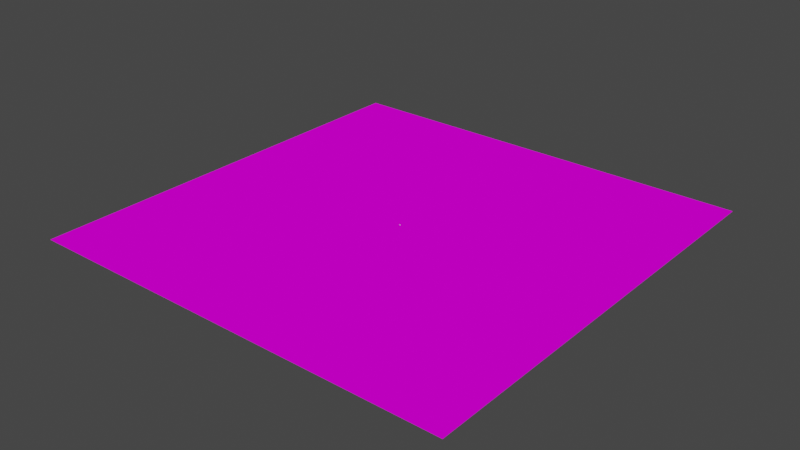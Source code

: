 # Source: world.blend  (saved by Blender 2.93.21; exported with 4.5.12 LTS)
import bpy
from mathutils import Matrix  # noqa: F401  (used for matrix-valued properties, if any)

bpy.ops.wm.read_factory_settings(use_empty=True)
scene = bpy.context.scene
scene.name = 'Scene'

# ---- images (referenced by path relative to the original .blend; pixels are not part of the script)
import os
ASSET_DIR = os.environ.get("B2B_ASSET_DIR", "")  # directory of the original .blend (textures are referenced by path, not embedded)
HERE = os.path.dirname(os.path.abspath(__file__))  # packed textures are extracted next to this script under _unpacked/

def load_image(name, relpath, width, height, colorspace="sRGB"):
    """Load a texture the original file referenced (path relative to the .blend, or extracted next to this script)."""
    p = next((c for c in (os.path.join(HERE, relpath), os.path.join(ASSET_DIR, relpath)) if relpath and os.path.exists(c)), "")
    if p:
        img = bpy.data.images.load(p, check_existing=True)
        img.name = name
    else:  # same state as the original file: an image datablock whose file is absent (Cycles renders it pink)
        img = bpy.data.images.new(name, width, height)
        img.source = "FILE"
        img.filepath = "//" + (relpath or name)
    img.colorspace_settings.name = colorspace
    return img
img_ground_png = load_image('Ground.png', 'Ground.png', 1024, 1024, 'sRGB')

# ---- materials (node trees are filled in below, after node groups)
mat_ground = bpy.data.materials.new('Ground')
mat_ground.use_backface_culling = True
mat_ground.use_transparent_shadow = False
mat_material_001 = bpy.data.materials.new('Material.001')
mat_material_001.use_transparent_shadow = False

# ---- material node trees
mat_ground.use_nodes = True; mat_ground.node_tree.nodes.clear()
_N = mat_ground.node_tree.nodes; _L = mat_ground.node_tree.links
n0 = _N.new('ShaderNodeBsdfPrincipled'); n0.name = 'Principled BSDF'; n0.location = (10, 300)
n0.distribution = 'GGX'
n0.subsurface_method = 'BURLEY'
n0.inputs[2].default_value = 1.0
n0.inputs[3].default_value = 1.45
n0.inputs[13].default_value = 0.0
n0.inputs[27].default_value = (0.0, 0.0, 0.0, 1.0)
n0.inputs[28].default_value = 1.0
n1 = _N.new('ShaderNodeOutputMaterial'); n1.name = 'Material Output'; n1.location = (300, 300)
n2 = _N.new('ShaderNodeTexImage'); n2.name = 'Image Texture'; n2.location = (-340, 280)
n2.image = img_ground_png
_L.new(n0.outputs[0], n1.inputs[0])
_L.new(n2.outputs[0], n0.inputs[0])
n1.is_active_output = True
mat_material_001.use_nodes = True; mat_material_001.node_tree.nodes.clear()
_N = mat_material_001.node_tree.nodes; _L = mat_material_001.node_tree.links
n0 = _N.new('ShaderNodeBsdfPrincipled'); n0.name = 'Principled BSDF'; n0.location = (10, 300)
n0.distribution = 'GGX'
n0.subsurface_method = 'BURLEY'
n0.inputs[3].default_value = 1.45
n0.inputs[27].default_value = (0.0, 0.0, 0.0, 1.0)
n0.inputs[28].default_value = 1.0
n1 = _N.new('ShaderNodeOutputMaterial'); n1.name = 'Material Output'; n1.location = (320, 270)
_L.new(n0.outputs[0], n1.inputs[0])
n1.is_active_output = True

# ---- world
world_world = bpy.data.worlds.new('World'); scene.world = world_world
world_world.use_nodes = True; world_world.node_tree.nodes.clear()
_N = world_world.node_tree.nodes; _L = world_world.node_tree.links
n0 = _N.new('ShaderNodeOutputWorld'); n0.name = 'World Output'; n0.location = (300, 300)
n1 = _N.new('ShaderNodeBackground'); n1.name = 'Background'; n1.location = (10, 300)
n1.inputs[0].default_value = (0.05088, 0.05088, 0.05088, 1.0)
_L.new(n1.outputs[0], n0.inputs[0])
n0.is_active_output = True
world_world.color = (0.05088, 0.05088, 0.05088)
world_world.use_sun_shadow = False
world_world.sun_shadow_jitter_overblur = 0.0

# ---- meshes
me_plane = bpy.data.meshes.new('Plane')
me_plane.from_pydata([(-500.0, -500.0, -1.0), (500.0, -500.0, -1.0), (-500.0, 500.0, -1.0), (500.0, 500.0, -1.0), (-500.0, 500.0, 0.0), (-500.0, -500.0, 0.0), (500.0, -500.0, 0.0), (500.0, 500.0, 0.0)], [], [(0, 2, 3, 1), (5, 6, 7, 4), (1, 3, 7, 6), (2, 0, 5, 4), (3, 2, 4, 7), (0, 1, 6, 5)])
_uv = me_plane.uv_layers.new(name='UVMap')
_uv.uv.foreach_set('vector', [-243.8, -0.8281, -243.8, -486.5, 241.8, -486.5, 241.8, -0.8281, 241.8, 484.8, -243.8, 484.8, -243.8, -0.8281, 241.8, -0.8281, 242.3, -486.5, 242.3, -0.8281, 241.8, -0.8281, 241.8, -486.5, 242.8, -486.5, 242.8, -0.8281, 242.3, -0.8281, 242.3, -486.5, 243.3, -486.5, 243.3, -0.8281, 242.8, -0.8281, 242.8, -486.5, 243.8, -486.5, 243.8, -0.8281, 243.3, -0.8281, 243.3, -486.5])
me_plane.materials.append(mat_ground)
me_plane.use_remesh_fix_poles = True
me_plane.use_remesh_preserve_attributes = False
me_plane.update()
me_cube_003 = bpy.data.meshes.new('Cube.003')
me_cube_003.from_pydata([(0.204, 0.01271, 0.586), (0.204, 0.01271, 0.586), (0.1823, -0.1024, 0.6015), (0.1823, -0.1024, 0.6015), (0.09565, -0.1024, 0.6015), (0.09565, -0.1024, 0.6015), (0.07395, 0.01271, 0.586), (0.07395, 0.01271, 0.586), (0.1459, 0.0418, 0.1019), (0.1459, 0.0418, 0.1019), (0.1302, -0.06054, 0.1019), (0.1302, -0.06054, 0.1019), (0.1302, -0.06054, 0.1019), (0.2169, -0.06055, 0.1019), (0.2169, -0.06055, 0.1019), (0.2169, -0.06055, 0.1019), (0.2013, 0.0418, 0.1019), (0.2013, 0.0418, 0.1019), (0.2186, 0.05678, 0.001012), (0.2186, 0.05678, 0.001012), (0.2186, 0.05678, 0.001012), (0.1286, 0.03839, 0.001012), (0.1286, 0.03839, 0.001012), (0.1286, 0.03839, 0.001012), (0.1326, -0.1145, 0.001012), (0.1326, -0.1145, 0.001012), (0.2308, -0.08831, 0.001012), (0.2308, -0.08831, 0.001012), (0.1379, -0.2492, 0.04215), (0.1379, -0.2492, 0.04215), (0.1379, -0.2492, 0.04215), (0.2167, -0.2358, 0.03405), (0.2167, -0.2358, 0.03405), (0.2167, -0.2358, 0.03405), (0.2314, -0.2248, -0.001025), (0.2314, -0.2248, -0.001025), (0.2314, -0.2248, -0.001025), (0.1158, -0.2421, -0.001025), (0.1158, -0.2421, -0.001025), (0.1158, -0.2421, -0.001025), (0.08696, -0.1151, 0.5496), (0.08696, -0.1151, 0.5496), (0.191, -0.1151, 0.5496), (0.191, -0.1151, 0.5496), (0.07599, 0.05879, 0.4461), (0.07599, 0.05879, 0.4461), (0.2178, 0.05879, 0.4461), (0.2178, 0.05879, 0.4461), (0.1632, -0.1378, 1.074), (0.1632, -0.1378, 1.074), (0.1632, -0.1378, 1.074), (0.1632, -0.1378, 1.074), (0.1631, 0.07123, 1.062), (0.1631, 0.07123, 1.062), (0.1631, 0.07123, 1.062), (0.1928, 0.06929, 0.9393), (0.1928, 0.06929, 0.9393), (0.1928, 0.06929, 0.9393), (0.1341, -0.1131, 1.232), (0.1341, -0.1131, 1.232), (0.156, 0.03959, 1.232), (0.156, 0.03959, 1.232), (0.1507, -0.1102, 1.457), (0.1507, -0.1102, 1.457), (0.167, 0.1049, 1.505), (0.167, 0.1049, 1.505), (0.1293, -0.0908, 1.622), (0.1293, -0.0908, 1.622), (0.1293, -0.0908, 1.622), (0.1723, 0.07553, 1.627), (0.1723, 0.07553, 1.627), (0.1723, 0.07553, 1.627), (0.1723, 0.07553, 1.627), (0.2929, 0.06865, 1.288), (0.2929, 0.06865, 1.288), (0.2943, -0.02587, 1.262), (0.2943, -0.02587, 1.262), (0.2245, 0.06417, 1.238), (0.2245, 0.06417, 1.238), (0.2168, -0.03358, 1.213), (0.2168, -0.03358, 1.213), (0.0632, -0.01068, 1.664), (0.0632, -0.01068, 1.664), (0.3126, 0.07893, 1.262), (0.3126, 0.07893, 1.262), (0.2437, 0.07893, 1.182), (0.2437, 0.07893, 1.182), (0.3487, -0.05656, 1.006), (0.3487, -0.05656, 1.006), (0.3487, -0.05656, 1.006), (0.3121, -0.05656, 0.9752), (0.3121, -0.05656, 0.9752), (0.3121, -0.05656, 0.9752), (0.3121, -0.05656, 0.9752), (0.3515, 0.01312, 1.004), (0.3515, 0.01312, 1.004), (0.2372, -0.06798, 1.543), (0.2372, -0.06798, 1.543), (0.2372, -0.06798, 1.543), (0.2372, -0.06798, 1.543), (0.2569, 0.06407, 1.547), (0.2569, 0.06407, 1.547), (0.2569, 0.06407, 1.547), (0.4032, -0.1185, 0.8924), (0.4032, -0.1185, 0.8924), (0.4032, -0.1185, 0.8924), (0.2872, -0.08714, 0.9454), (0.2872, -0.08714, 0.9454), (0.2872, -0.08714, 0.9454), (0.3094, 0.02686, 0.9434), (0.3094, 0.02686, 0.9434), (0.3094, 0.02686, 0.9434), (0.3859, 0.04137, 0.863), (0.3859, 0.04137, 0.863), (0.3859, 0.04137, 0.863), (0.3238, -0.1185, 0.8306), (0.3238, -0.1185, 0.8306), (0.3238, -0.1185, 0.8306), (0.3207, 0.03957, 0.8566), (0.3207, 0.03957, 0.8566), (0.3207, 0.03957, 0.8566), (0.06937, -0.01068, 1.713), (0.06937, -0.01068, 1.713), (0.06036, -0.1172, 1.695), (0.06036, -0.1172, 1.695), (0.06036, -0.1172, 1.695), (0.08797, -0.1199, 1.801), (0.08797, -0.1199, 1.801), (0.07911, -0.1143, 1.917), (0.07911, -0.1143, 1.917), (0.07911, -0.1143, 1.917), (0.08797, 0.05541, 1.796), (0.08797, 0.05541, 1.796), (0.07911, 0.05677, 1.921), (0.07911, 0.05677, 1.921), (0.07911, 0.05677, 1.921), (-1.787e-06, 0.01515, 1.965), (-1.814e-06, -0.1037, 1.955), (-1.814e-06, -0.1037, 1.955), (-0.07911, 0.05677, 1.921), (-0.07911, 0.05677, 1.921), (-0.07911, 0.05677, 1.921), (-1.873e-06, 0.09801, 1.921), (-1.873e-06, 0.09801, 1.921), (-1.873e-06, 0.1163, 1.771), (-1.873e-06, 0.1163, 1.771), (-0.08797, 0.05541, 1.796), (-0.08797, 0.05541, 1.796), (-0.07911, -0.1143, 1.917), (-0.07911, -0.1143, 1.917), (-0.07911, -0.1143, 1.917), (-0.08797, -0.1199, 1.801), (-0.08797, -0.1199, 1.801), (-1.962e-06, -0.1722, 1.898), (-1.932e-06, -0.1869, 1.781), (-1.932e-06, -0.1699, 1.685), (-1.932e-06, -0.1699, 1.685), (-0.06036, -0.1172, 1.695), (-0.06036, -0.1172, 1.695), (-0.06036, -0.1172, 1.695), (-1.873e-06, 0.06919, 1.695), (-1.932e-06, -0.0905, 1.668), (-1.932e-06, -0.0905, 1.668), (-0.06937, -0.01068, 1.713), (-0.06937, -0.01068, 1.713), (-0.3207, 0.03957, 0.8566), (-0.3207, 0.03957, 0.8566), (-0.3207, 0.03957, 0.8566), (-0.3238, -0.1185, 0.8306), (-0.3238, -0.1185, 0.8306), (-0.3238, -0.1185, 0.8306), (-0.3859, 0.04137, 0.863), (-0.3859, 0.04137, 0.863), (-0.3859, 0.04137, 0.863), (-0.3094, 0.02686, 0.9434), (-0.3094, 0.02686, 0.9434), (-0.3094, 0.02686, 0.9434), (-0.2872, -0.08714, 0.9454), (-0.2872, -0.08714, 0.9454), (-0.2872, -0.08714, 0.9454), (-0.4032, -0.1185, 0.8924), (-0.4032, -0.1185, 0.8924), (-0.4032, -0.1185, 0.8924), (-0.4032, -0.1185, 0.8924), (-0.2569, 0.06407, 1.547), (-0.2569, 0.06407, 1.547), (-0.2569, 0.06407, 1.547), (-0.2372, -0.06798, 1.543), (-0.2372, -0.06798, 1.543), (-0.2372, -0.06798, 1.543), (-0.2372, -0.06798, 1.543), (-2.052e-06, -0.09586, 1.618), (-2.052e-06, -0.09586, 1.618), (-2.052e-06, -0.09586, 1.618), (-1.992e-06, 0.09081, 1.621), (-1.992e-06, 0.09081, 1.621), (-1.992e-06, 0.09081, 1.621), (-0.3515, 0.01312, 1.004), (-0.3515, 0.01312, 1.004), (-0.3121, -0.05656, 0.9752), (-0.3121, -0.05656, 0.9752), (-0.3121, -0.05656, 0.9752), (-0.3487, -0.05656, 1.006), (-0.3487, -0.05656, 1.006), (-0.2437, 0.07893, 1.182), (-0.2437, 0.07893, 1.182), (-0.3126, 0.07893, 1.262), (-0.3126, 0.07893, 1.262), (-0.0632, -0.01068, 1.664), (-0.0632, -0.01068, 1.664), (-0.2168, -0.03358, 1.213), (-0.2168, -0.03358, 1.213), (-0.2245, 0.06417, 1.238), (-0.2245, 0.06417, 1.238), (-0.2943, -0.02587, 1.262), (-0.2943, -0.02587, 1.262), (-0.2929, 0.06865, 1.288), (-0.2929, 0.06865, 1.288), (-0.1723, 0.07553, 1.627), (-0.1723, 0.07553, 1.627), (-0.1723, 0.07553, 1.627), (-0.1723, 0.07553, 1.627), (-0.1293, -0.0908, 1.622), (-0.1293, -0.0908, 1.622), (-0.1293, -0.0908, 1.622), (-2.051e-06, -0.1503, 1.456), (-1.992e-06, 0.1427, 1.52), (-0.167, 0.1049, 1.505), (-0.167, 0.1049, 1.505), (-0.1507, -0.1102, 1.457), (-0.1507, -0.1102, 1.457), (-2.23e-06, -0.1477, 1.229), (-2.171e-06, 0.08242, 1.229), (-0.156, 0.03959, 1.232), (-0.156, 0.03959, 1.232), (-0.1341, -0.1131, 1.232), (-0.1341, -0.1131, 1.232), (-0.1928, 0.06929, 0.9393), (-0.1928, 0.06929, 0.9393), (-0.1928, 0.06929, 0.9393), (-2.052e-06, 0.09277, 0.9319), (-2.052e-06, 0.09277, 0.9319), (-2.052e-06, 0.09277, 0.9319), (-2.141e-06, -0.1363, 0.9335), (-2.141e-06, -0.1363, 0.9335), (-2.052e-06, 0.1298, 1.036), (-2.141e-06, -0.1463, 1.042), (-2.141e-06, -0.1463, 1.042), (-0.1631, 0.07123, 1.062), (-0.1631, 0.07123, 1.062), (-0.1631, 0.07123, 1.062), (-0.1632, -0.1378, 1.074), (-0.1632, -0.1378, 1.074), (-0.1632, -0.1378, 1.074), (-0.1632, -0.1378, 1.074), (-0.2178, 0.05879, 0.4461), (-0.2178, 0.05879, 0.4461), (-0.07599, 0.05879, 0.4461), (-0.07599, 0.05879, 0.4461), (-0.191, -0.1151, 0.5496), (-0.191, -0.1151, 0.5496), (-0.08696, -0.1151, 0.5496), (-0.08696, -0.1151, 0.5496), (-0.1158, -0.2421, -0.001025), (-0.1158, -0.2421, -0.001025), (-0.1158, -0.2421, -0.001025), (-0.2314, -0.2248, -0.001025), (-0.2314, -0.2248, -0.001025), (-0.2314, -0.2248, -0.001025), (-0.2167, -0.2358, 0.03405), (-0.2167, -0.2358, 0.03405), (-0.2167, -0.2358, 0.03405), (-0.1379, -0.2492, 0.04215), (-0.1379, -0.2492, 0.04215), (-0.1379, -0.2492, 0.04215), (-0.2308, -0.08831, 0.001012), (-0.2308, -0.08831, 0.001012), (-0.1326, -0.1145, 0.001012), (-0.1326, -0.1145, 0.001012), (-0.1286, 0.03839, 0.001012), (-0.1286, 0.03839, 0.001012), (-0.1286, 0.03839, 0.001012), (-0.2186, 0.05678, 0.001012), (-0.2186, 0.05678, 0.001012), (-0.2186, 0.05678, 0.001012), (-0.2013, 0.0418, 0.1019), (-0.2013, 0.0418, 0.1019), (-0.2169, -0.06055, 0.1019), (-0.2169, -0.06055, 0.1019), (-0.2169, -0.06055, 0.1019), (-0.1302, -0.06054, 0.1019), (-0.1302, -0.06054, 0.1019), (-0.1302, -0.06054, 0.1019), (-0.1459, 0.0418, 0.1019), (-0.1459, 0.0418, 0.1019), (-0.07395, 0.01271, 0.586), (-0.07395, 0.01271, 0.586), (-0.09565, -0.1024, 0.6015), (-0.09565, -0.1024, 0.6015), (-0.1823, -0.1024, 0.6015), (-0.1823, -0.1024, 0.6015), (-0.204, 0.01271, 0.586), (-0.204, 0.01271, 0.586)], [], [(9, 17, 20), (9, 20, 23), (12, 30, 33), (12, 33, 15), (29, 38, 35), (29, 35, 32), (13, 31, 34), (13, 34, 26), (10, 24, 37), (10, 37, 28), (8, 21, 24), (8, 24, 10), (13, 26, 18), (13, 18, 16), (25, 27, 36), (25, 36, 39), (19, 27, 25), (19, 25, 22), (5, 41, 43), (5, 43, 3), (41, 11, 14), (41, 14, 43), (17, 9, 45), (17, 45, 47), (1, 47, 45), (1, 45, 7), (13, 16, 46), (13, 46, 42), (8, 10, 40), (8, 40, 44), (0, 2, 42), (0, 42, 46), (4, 6, 40), (6, 44, 40), (244, 50, 246), (55, 52, 48), (245, 54, 57), (245, 57, 241), (49, 53, 60), (49, 60, 58), (54, 245, 232), (54, 232, 61), (247, 51, 59), (247, 59, 231), (62, 64, 77), (62, 77, 79), (74, 84, 86), (74, 86, 78), (73, 75, 83), (77, 85, 79), (80, 93, 89), (80, 89, 76), (84, 95, 111), (84, 111, 86), (75, 87, 94), (75, 94, 83), (85, 110, 91), (85, 91, 79), (82, 67, 70), (67, 82, 192), (70, 194, 82), (65, 226, 195), (65, 195, 71), (63, 68, 193), (63, 193, 225), (97, 68, 63), (96, 75, 73), (96, 73, 100), (71, 101, 65), (63, 80, 76), (63, 76, 97), (65, 101, 74), (65, 74, 78), (88, 92, 108), (88, 108, 105), (94, 87, 103), (94, 103, 112), (90, 109, 106), (113, 105, 117), (113, 117, 119), (104, 107, 116), (106, 109, 118), (106, 118, 115), (95, 114, 120), (95, 120, 111), (0, 55, 48), (0, 48, 2), (1, 7, 240), (1, 240, 56), (3, 50, 244), (3, 244, 5), (4, 243, 242), (4, 242, 6), (191, 81, 121), (191, 121, 161), (81, 196, 160), (81, 160, 121), (58, 60, 64), (58, 64, 62), (59, 63, 225), (59, 225, 231), (65, 61, 232), (65, 232, 226), (162, 122, 124), (162, 124, 155), (125, 127, 154), (125, 154, 156), (121, 131, 126), (121, 126, 123), (121, 160, 145), (121, 145, 131), (126, 131, 133), (126, 133, 128), (153, 129, 137), (142, 136, 134), (130, 134, 136), (130, 136, 138), (144, 143, 135), (144, 135, 132), (154, 127, 129), (154, 129, 153), (154, 153, 149), (154, 149, 152), (144, 146, 140), (144, 140, 143), (150, 138, 136), (150, 136, 139), (142, 139, 136), (153, 137, 149), (151, 148, 141), (151, 141, 147), (164, 147, 145), (164, 145, 160), (164, 157, 151), (164, 151, 147), (159, 156, 154), (159, 154, 152), (162, 155, 158), (162, 158, 163), (227, 226, 232), (227, 232, 233), (235, 231, 225), (235, 225, 229), (236, 230, 228), (236, 228, 234), (209, 164, 160), (209, 160, 196), (191, 161, 164), (191, 164, 209), (297, 296, 242), (297, 242, 243), (299, 298, 244), (299, 244, 251), (301, 237, 240), (301, 240, 295), (302, 300, 253), (302, 253, 239), (197, 174, 166), (197, 166, 172), (179, 170, 167), (179, 167, 175), (180, 168, 177), (171, 165, 169), (171, 169, 181), (200, 179, 175), (198, 173, 183), (198, 183, 203), (202, 182, 178), (202, 178, 199), (227, 212, 216), (227, 216, 185), (229, 188, 214), (229, 214, 210), (219, 227, 185), (189, 186, 217), (189, 217, 215), (188, 229, 223), (229, 225, 193), (229, 193, 223), (227, 219, 195), (227, 195, 226), (218, 208, 194), (222, 192, 208), (208, 218, 222), (205, 211, 201), (205, 201, 176), (215, 207, 198), (215, 198, 203), (206, 204, 174), (206, 174, 197), (210, 214, 202), (210, 202, 199), (213, 211, 205), (217, 207, 215), (216, 212, 204), (216, 204, 206), (230, 211, 213), (230, 213, 228), (247, 231, 235), (247, 235, 252), (248, 233, 232), (248, 232, 245), (254, 236, 234), (254, 234, 250), (245, 241, 238), (245, 238, 248), (239, 253, 249), (244, 246, 251), (296, 261, 258), (297, 261, 296), (302, 256, 260), (302, 260, 300), (294, 258, 261), (294, 261, 292), (289, 260, 256), (289, 256, 286), (301, 295, 257), (301, 257, 255), (285, 255, 257), (285, 257, 293), (262, 259, 287), (262, 287, 290), (298, 299, 259), (298, 259, 262), (282, 279, 277), (282, 277, 275), (277, 265, 267), (277, 267, 275), (289, 286, 284), (289, 284, 276), (294, 292, 278), (294, 278, 281), (292, 272, 263), (292, 263, 278), (289, 276, 268), (289, 268, 269), (273, 270, 266), (273, 266, 264), (291, 288, 271), (291, 271, 274), (293, 280, 283), (293, 283, 285), (66, 98, 72), (69, 99, 102), (184, 190, 220), (187, 224, 221)])
me_cube_003.polygons.foreach_set('use_smooth', [True] * 246)
_uv = me_cube_003.uv_layers.new(name='UVMap')
_uv.uv.foreach_set('vector', [0.5729, 0.5509, 0.6006, 0.5509, 0.6093, 0.5005, 0.5729, 0.5509, 0.6093, 0.5005, 0.5643, 0.5005, 0.5651, 0.4697, 0.5689, 0.3754, 0.6084, 0.3821, 0.5651, 0.4697, 0.6084, 0.3821, 0.6085, 0.4697, 0.5689, 0.5211, 0.5579, 0.4995, 0.6157, 0.4995, 0.5689, 0.5211, 0.6157, 0.4995, 0.6084, 0.517, 0.4697, 0.5509, 0.3821, 0.517, 0.3876, 0.4995, 0.4697, 0.5509, 0.3876, 0.4995, 0.4558, 0.5005, 0.4697, 0.5509, 0.4427, 0.5005, 0.379, 0.4995, 0.4697, 0.5509, 0.379, 0.4995, 0.3754, 0.5211, 0.5209, 0.5509, 0.5192, 0.5005, 0.4427, 0.5005, 0.5209, 0.5509, 0.4427, 0.5005, 0.4697, 0.5509, 0.4697, 0.5509, 0.4558, 0.5005, 0.5284, 0.5005, 0.4697, 0.5509, 0.5284, 0.5005, 0.5209, 0.5509, 0.5663, 0.4427, 0.6154, 0.4558, 0.6157, 0.3876, 0.5663, 0.4427, 0.6157, 0.3876, 0.5579, 0.379, 0.6093, 0.5284, 0.6154, 0.4558, 0.5663, 0.4427, 0.6093, 0.5284, 0.5663, 0.4427, 0.5643, 0.5192, 0.5478, 0.8007, 0.5435, 0.7748, 0.5955, 0.7748, 0.5478, 0.8007, 0.5955, 0.7748, 0.5912, 0.8007, 0.5435, 0.7748, 0.5651, 0.5509, 0.6085, 0.5509, 0.5435, 0.7748, 0.6085, 0.5509, 0.5955, 0.7748, 0.6006, 0.5509, 0.5729, 0.5509, 0.538, 0.723, 0.6006, 0.5509, 0.538, 0.723, 0.6089, 0.723, 0.602, 0.793, 0.6089, 0.723, 0.538, 0.723, 0.602, 0.793, 0.538, 0.723, 0.537, 0.793, 0.4697, 0.5509, 0.5209, 0.5509, 0.5294, 0.723, 0.4697, 0.5509, 0.5294, 0.723, 0.4424, 0.7748, 0.5209, 0.5509, 0.4697, 0.5509, 0.4424, 0.7748, 0.5209, 0.5509, 0.4424, 0.7748, 0.5294, 0.723, 0.5064, 0.793, 0.4488, 0.8007, 0.4424, 0.7748, 0.5064, 0.793, 0.4424, 0.7748, 0.5294, 0.723, 0.4488, 0.8007, 0.5064, 0.793, 0.4424, 0.7748, 0.5064, 0.793, 0.5294, 0.723, 0.4424, 0.7748, 0.5, 0.9667, 0.5816, 1.037, 0.5, 1.021, 0.5346, 0.9696, 0.5356, 1.031, 0.4311, 1.037, 0.5, 0.01776, 0.5815, 0.03099, 0.5964, -0.03036, 0.5, 0.01776, 0.5964, -0.03036, 0.5, -0.03404, 0.4311, 0.03706, 0.5356, 0.03099, 0.5198, 0.1162, 0.4311, 0.03706, 0.5198, 0.1162, 0.4434, 0.1162, 0.5815, 0.03099, 0.5, 0.01776, 0.5, 0.1144, 0.5815, 0.03099, 0.5, 0.1144, 0.578, 0.1162, 0.5, 0.0212, 0.5816, 0.03706, 0.567, 0.1162, 0.5, 0.0212, 0.567, 0.1162, 0.5, 0.1144, 0.4449, 0.2284, 0.5524, 0.2525, 0.5321, 0.1191, 0.4449, 0.2284, 0.5321, 0.1191, 0.4792, 0.1066, 0.6465, 0.1441, 0.6563, 0.1309, 0.6218, 0.09096, 0.6465, 0.1441, 0.6218, 0.09096, 0.6123, 0.1191, 0.5343, 0.1441, 0.4715, 0.1372, 0.5395, 0.1309, 0.5321, 0.1191, 0.5395, 0.09096, 0.4792, 0.1066, 0.6127, 0.1066, 0.656, -0.01238, 0.6744, 0.002979, 0.6127, 0.1066, 0.6744, 0.002979, 0.6472, 0.1372, 0.6563, 0.1309, 0.6757, 0.002051, 0.6547, -0.0283, 0.6563, 0.1309, 0.6547, -0.0283, 0.6218, 0.09096, 0.4715, 0.1372, 0.4717, 0.002979, 0.5066, 0.002051, 0.4715, 0.1372, 0.5066, 0.002051, 0.5395, 0.1309, 0.5395, 0.09096, 0.5134, -0.0283, 0.4717, -0.01238, 0.5395, 0.09096, 0.4717, -0.01238, 0.4792, 0.1066, 0.5316, 0.4947, 0.5646, 0.4546, 0.5862, 0.5378, 0.5646, 0.4546, 0.5316, 0.4947, 0.5, 0.4521, 0.5862, 0.5378, 0.5, 0.5454, 0.5316, 0.4947, 0.5835, 0.2525, 0.5, 0.2601, 0.5, 0.3105, 0.5835, 0.2525, 0.5, 0.3105, 0.5862, 0.3135, 0.5754, 0.2284, 0.5646, 0.3108, 0.5, 0.309, 0.5754, 0.2284, 0.5, 0.309, 0.5, 0.2217, 0.6186, 0.2714, 0.5646, 0.3108, 0.5754, 0.2284, 0.466, 0.2714, 0.4715, 0.1372, 0.5343, 0.1441, 0.466, 0.2714, 0.5343, 0.1441, 0.532, 0.2737, 0.5862, 0.3135, 0.6284, 0.2737, 0.5835, 0.2525, 0.5754, 0.2284, 0.6127, 0.1066, 0.6472, 0.1372, 0.5754, 0.2284, 0.6472, 0.1372, 0.6186, 0.2714, 0.5835, 0.2525, 0.6284, 0.2737, 0.6465, 0.1441, 0.5835, 0.2525, 0.6465, 0.1441, 0.6123, 0.1191, 0.6744, 0.4717, 0.656, 0.4717, 0.6436, 0.4564, 0.6744, 0.4717, 0.6436, 0.4564, 0.7016, 0.4407, 0.5066, 0.002051, 0.4717, 0.002979, 0.4407, -0.05379, 0.5066, 0.002051, 0.4407, -0.05379, 0.5207, -0.0685, 0.4717, 0.9876, 0.5134, 0.9717, 0.4564, 0.9727, 0.693, 0.5207, 0.7016, 0.4407, 0.6619, 0.4407, 0.693, 0.5207, 0.6619, 0.4407, 0.6604, 0.5198, 0.7016, 0.9462, 0.6436, 0.9727, 0.6619, 0.9153, 0.4564, 0.9727, 0.5134, 0.9717, 0.5198, 0.9283, 0.4564, 0.9727, 0.5198, 0.9283, 0.4407, 0.9153, 0.6757, 0.002051, 0.693, -0.0685, 0.6604, -0.0717, 0.6757, 0.002051, 0.6604, -0.0717, 0.6547, -0.0283, 0.5064, 0.793, 0.5346, 0.9696, 0.4311, 1.037, 0.5064, 0.793, 0.4311, 1.037, 0.4488, 0.8007, 0.602, 0.793, 0.537, 0.793, 0.5, 0.966, 0.602, 0.793, 0.5, 0.966, 0.5964, 0.9696, 0.5912, 0.8007, 0.5816, 1.037, 0.5, 0.9667, 0.5912, 0.8007, 0.5, 0.9667, 0.5478, 0.8007, 0.4488, 0.8007, 0.4318, 0.9667, 0.5464, 0.966, 0.4488, 0.8007, 0.5464, 0.966, 0.5064, 0.793, 0.4521, 0.309, 0.4947, 0.3321, 0.4947, 0.3563, 0.4521, 0.309, 0.4947, 0.3563, 0.4547, 0.3338, 0.4947, 0.3321, 0.5454, 0.3105, 0.5346, 0.3473, 0.4947, 0.3321, 0.5346, 0.3473, 0.4947, 0.3563, 0.4434, 0.1162, 0.5198, 0.1162, 0.5524, 0.2525, 0.4434, 0.1162, 0.5524, 0.2525, 0.4449, 0.2284, 0.567, 0.1162, 0.5754, 0.2284, 0.5, 0.2217, 0.567, 0.1162, 0.5, 0.2217, 0.5, 0.1144, 0.5835, 0.2525, 0.578, 0.1162, 0.5, 0.1144, 0.5835, 0.2525, 0.5, 0.1144, 0.5, 0.2601, 0.5, 0.4547, 0.5347, 0.4947, 0.5302, 0.4414, 0.5, 0.4547, 0.5302, 0.4414, 0.5, 0.415, 0.5302, 0.3476, 0.5475, 0.4006, 0.5, 0.3905, 0.5302, 0.3476, 0.5, 0.3905, 0.5, 0.3426, 0.4947, 0.3563, 0.5199, 0.3989, 0.437, 0.4006, 0.4947, 0.3563, 0.437, 0.4006, 0.4414, 0.3476, 0.4947, 0.3563, 0.5346, 0.3473, 0.5581, 0.3857, 0.4947, 0.3563, 0.5581, 0.3857, 0.5199, 0.3989, 0.437, 0.4006, 0.5199, 0.3989, 0.5207, 0.4667, 0.437, 0.4006, 0.5207, 0.4667, 0.44, 0.4635, 0.5, 0.4481, 0.5427, 0.4635, 0.5, 0.4839, 0.5, 0.5546, 0.5, 0.5098, 0.5427, 0.5207, 0.5427, 0.44, 0.5427, 0.5207, 0.5, 0.5098, 0.5427, 0.44, 0.5, 0.5098, 0.5, 0.4457, 0.5, 0.3857, 0.5, 0.4561, 0.5427, 0.4667, 0.5, 0.3857, 0.5427, 0.4667, 0.5475, 0.3989, 0.5, 0.3905, 0.5475, 0.4006, 0.5427, 0.4635, 0.5, 0.3905, 0.5427, 0.4635, 0.5, 0.4481, 0.5, 0.3905, 0.5, 0.4481, 0.4573, 0.4635, 0.5, 0.3905, 0.4573, 0.4635, 0.4525, 0.4006, 0.5, 0.3857, 0.4525, 0.3989, 0.4573, 0.4667, 0.5, 0.3857, 0.4573, 0.4667, 0.5, 0.4561, 0.4573, 0.44, 0.5, 0.4457, 0.5, 0.5098, 0.4573, 0.44, 0.5, 0.5098, 0.4573, 0.5207, 0.5, 0.5546, 0.4573, 0.5207, 0.5, 0.5098, 0.5, 0.4481, 0.5, 0.4839, 0.4573, 0.4635, 0.437, 0.4006, 0.44, 0.4635, 0.5207, 0.4667, 0.437, 0.4006, 0.5207, 0.4667, 0.5199, 0.3989, 0.4947, 0.3563, 0.5199, 0.3989, 0.5581, 0.3857, 0.4947, 0.3563, 0.5581, 0.3857, 0.5346, 0.3473, 0.4947, 0.3563, 0.4414, 0.3476, 0.437, 0.4006, 0.4947, 0.3563, 0.437, 0.4006, 0.5199, 0.3989, 0.4698, 0.3476, 0.5, 0.3426, 0.5, 0.3905, 0.4698, 0.3476, 0.5, 0.3905, 0.4525, 0.4006, 0.5, 0.4547, 0.5, 0.415, 0.4698, 0.4414, 0.5, 0.4547, 0.4698, 0.4414, 0.4653, 0.4947, 0.4165, 0.2525, 0.5, 0.2601, 0.5, 0.1144, 0.4165, 0.2525, 0.5, 0.1144, 0.422, 0.1162, 0.433, 0.1162, 0.5, 0.1144, 0.5, 0.2217, 0.433, 0.1162, 0.5, 0.2217, 0.4246, 0.2284, 0.4434, 0.1162, 0.4449, 0.2284, 0.5524, 0.2525, 0.4434, 0.1162, 0.5524, 0.2525, 0.5198, 0.1162, 0.4947, 0.3321, 0.4947, 0.3563, 0.5346, 0.3473, 0.4947, 0.3321, 0.5346, 0.3473, 0.5454, 0.3105, 0.4521, 0.309, 0.4547, 0.3338, 0.4947, 0.3563, 0.4521, 0.309, 0.4947, 0.3563, 0.4947, 0.3321, 0.4488, 0.8007, 0.5064, 0.793, 0.5464, 0.966, 0.4488, 0.8007, 0.5464, 0.966, 0.4318, 0.9667, 0.4088, 0.8007, 0.4522, 0.8007, 0.5, 0.9667, 0.4088, 0.8007, 0.5, 0.9667, 0.4184, 1.037, 0.398, 0.793, 0.4036, 0.9696, 0.5, 0.966, 0.398, 0.793, 0.5, 0.966, 0.463, 0.793, 0.5064, 0.793, 0.4488, 0.8007, 0.4311, 1.037, 0.5064, 0.793, 0.4311, 1.037, 0.5346, 0.9696, 0.3243, 0.002051, 0.3453, -0.0283, 0.3396, -0.0717, 0.3243, 0.002051, 0.3396, -0.0717, 0.307, -0.0685, 0.4564, 0.9727, 0.4407, 0.9153, 0.5198, 0.9283, 0.4564, 0.9727, 0.5198, 0.9283, 0.5134, 0.9717, 0.2984, 0.9462, 0.3381, 0.9153, 0.3564, 0.9727, 0.307, 0.5207, 0.3396, 0.5198, 0.3381, 0.4407, 0.307, 0.5207, 0.3381, 0.4407, 0.2984, 0.4407, 0.4717, 0.9876, 0.4564, 0.9727, 0.5134, 0.9717, 0.5066, 0.002051, 0.5207, -0.0685, 0.4407, -0.05379, 0.5066, 0.002051, 0.4407, -0.05379, 0.4717, 0.002979, 0.3256, 0.002979, 0.2984, -0.05379, 0.3564, -0.02732, 0.3256, 0.002979, 0.3564, -0.02732, 0.344, -0.01238, 0.4165, 0.2525, 0.3877, 0.1191, 0.3535, 0.1441, 0.4165, 0.2525, 0.3535, 0.1441, 0.3716, 0.2737, 0.4246, 0.2284, 0.3814, 0.2714, 0.3528, 0.1372, 0.4246, 0.2284, 0.3528, 0.1372, 0.3873, 0.1066, 0.4138, 0.3135, 0.4165, 0.2525, 0.3716, 0.2737, 0.466, 0.2714, 0.532, 0.2737, 0.5343, 0.1441, 0.466, 0.2714, 0.5343, 0.1441, 0.4715, 0.1372, 0.3814, 0.2714, 0.4246, 0.2284, 0.4354, 0.3108, 0.4246, 0.2284, 0.5, 0.2217, 0.5, 0.309, 0.4246, 0.2284, 0.5, 0.309, 0.4354, 0.3108, 0.4165, 0.2525, 0.4138, 0.3135, 0.5, 0.3105, 0.4165, 0.2525, 0.5, 0.3105, 0.5, 0.2601, 0.4138, 0.5378, 0.4684, 0.4947, 0.5, 0.5454, 0.4354, 0.4546, 0.5, 0.4521, 0.4684, 0.4947, 0.4684, 0.4947, 0.4138, 0.5378, 0.4354, 0.4546, 0.5395, 0.09096, 0.4792, 0.1066, 0.4717, -0.01238, 0.5395, 0.09096, 0.4717, -0.01238, 0.5134, -0.0283, 0.4715, 0.1372, 0.5395, 0.1309, 0.5066, 0.002051, 0.4715, 0.1372, 0.5066, 0.002051, 0.4717, 0.002979, 0.3437, 0.1309, 0.3782, 0.09096, 0.3453, -0.0283, 0.3437, 0.1309, 0.3453, -0.0283, 0.3243, 0.002051, 0.3873, 0.1066, 0.3528, 0.1372, 0.3256, 0.002979, 0.3873, 0.1066, 0.3256, 0.002979, 0.344, -0.01238, 0.5321, 0.1191, 0.4792, 0.1066, 0.5395, 0.09096, 0.5343, 0.1441, 0.5395, 0.1309, 0.4715, 0.1372, 0.3535, 0.1441, 0.3877, 0.1191, 0.3782, 0.09096, 0.3535, 0.1441, 0.3782, 0.09096, 0.3437, 0.1309, 0.4449, 0.2284, 0.4792, 0.1066, 0.5321, 0.1191, 0.4449, 0.2284, 0.5321, 0.1191, 0.5524, 0.2525, 0.5, 0.0212, 0.5, 0.1144, 0.433, 0.1162, 0.5, 0.0212, 0.433, 0.1162, 0.4184, 0.03706, 0.4185, 0.03099, 0.422, 0.1162, 0.5, 0.1144, 0.4185, 0.03099, 0.5, 0.1144, 0.5, 0.01776, 0.4311, 0.03706, 0.4434, 0.1162, 0.5198, 0.1162, 0.4311, 0.03706, 0.5198, 0.1162, 0.5356, 0.03099, 0.5, 0.01776, 0.5, -0.03404, 0.4036, -0.03036, 0.5, 0.01776, 0.4036, -0.03036, 0.4185, 0.03099, 0.5346, 0.9696, 0.4311, 1.037, 0.5356, 1.031, 0.5, 0.9667, 0.5, 1.021, 0.4184, 1.037, 0.5064, 0.793, 0.4424, 0.7748, 0.5294, 0.723, 0.4488, 0.8007, 0.4424, 0.7748, 0.5064, 0.793, 0.5064, 0.793, 0.5294, 0.723, 0.4424, 0.7748, 0.5064, 0.793, 0.4424, 0.7748, 0.4488, 0.8007, 0.5209, 0.5509, 0.5294, 0.723, 0.4424, 0.7748, 0.5209, 0.5509, 0.4424, 0.7748, 0.4697, 0.5509, 0.4697, 0.5509, 0.4424, 0.7748, 0.5294, 0.723, 0.4697, 0.5509, 0.5294, 0.723, 0.5209, 0.5509, 0.398, 0.793, 0.463, 0.793, 0.462, 0.723, 0.398, 0.793, 0.462, 0.723, 0.3911, 0.723, 0.3994, 0.5509, 0.3911, 0.723, 0.462, 0.723, 0.3994, 0.5509, 0.462, 0.723, 0.4271, 0.5509, 0.4565, 0.7748, 0.4045, 0.7748, 0.3915, 0.5509, 0.4565, 0.7748, 0.3915, 0.5509, 0.4349, 0.5509, 0.4522, 0.8007, 0.4088, 0.8007, 0.4045, 0.7748, 0.4522, 0.8007, 0.4045, 0.7748, 0.4565, 0.7748, 0.3907, 0.5284, 0.4357, 0.5192, 0.4337, 0.4427, 0.3907, 0.5284, 0.4337, 0.4427, 0.3846, 0.4558, 0.4337, 0.4427, 0.4421, 0.379, 0.3843, 0.3876, 0.4337, 0.4427, 0.3843, 0.3876, 0.3846, 0.4558, 0.4697, 0.5509, 0.5209, 0.5509, 0.5284, 0.5005, 0.4697, 0.5509, 0.5284, 0.5005, 0.4558, 0.5005, 0.5209, 0.5509, 0.4697, 0.5509, 0.4427, 0.5005, 0.5209, 0.5509, 0.4427, 0.5005, 0.5192, 0.5005, 0.4697, 0.5509, 0.3754, 0.5211, 0.379, 0.4995, 0.4697, 0.5509, 0.379, 0.4995, 0.4427, 0.5005, 0.4697, 0.5509, 0.4558, 0.5005, 0.3876, 0.4995, 0.4697, 0.5509, 0.3876, 0.4995, 0.3821, 0.517, 0.4311, 0.5211, 0.3916, 0.517, 0.3843, 0.4995, 0.4311, 0.5211, 0.3843, 0.4995, 0.4421, 0.4995, 0.4349, 0.4697, 0.3915, 0.4697, 0.3916, 0.3821, 0.4349, 0.4697, 0.3916, 0.3821, 0.4311, 0.3754, 0.4271, 0.5509, 0.4357, 0.5005, 0.3907, 0.5005, 0.4271, 0.5509, 0.3907, 0.5005, 0.3994, 0.5509, 0.0, 0.0, 1.0, 1.0, 1.0, 0.0, 0.0, 0.0, 1.0, 0.0, 1.0, 1.0, 0.0, 0.0, 1.0, 0.0, 1.0, 1.0, 0.0, 0.0, 1.0, 1.0, 1.0, 0.0])
me_cube_003.materials.append(mat_material_001)
me_cube_003.use_remesh_fix_poles = True
me_cube_003.use_remesh_preserve_attributes = False
me_cube_003.update()
me_cube_003.normals_split_custom_set([tuple(v) for v in zip(*[iter([-0.6852, 0.7279, -0.02569, 0.6598, 0.749, 0.06043, 0.5439, 0.6662, -0.5102, -0.6852, 0.7279, -0.02569, 0.5439, 0.6662, -0.5102, -0.637, 0.5245, -0.5649, -0.8728, -0.4227, 0.244, -0.4447, -0.7992, 0.4044, 0.5556, -0.7299, 0.3982, -0.8728, -0.4227, 0.244, 0.5556, -0.7299, 0.3982, 0.8664, -0.3662, 0.3396, -0.4448, -0.7991, 0.4045, -0.6523, -0.4722, -0.5929, 0.7021, -0.4192, -0.5756, -0.4448, -0.7991, 0.4045, 0.7021, -0.4192, -0.5756, 0.5556, -0.7299, 0.3982, 0.8663, -0.3662, 0.3396, 0.5556, -0.7299, 0.3982, 0.7022, -0.4191, -0.5756, 0.8663, -0.3662, 0.3396, 0.7022, -0.4191, -0.5756, 0.7778, 0.01999, -0.6281, -0.8728, -0.4227, 0.244, -0.7275, 0.01964, -0.6858, -0.6523, -0.4721, -0.5929, -0.8728, -0.4227, 0.244, -0.6523, -0.4721, -0.5929, -0.4447, -0.7991, 0.4045, -0.6851, 0.728, -0.0257, -0.637, 0.5246, -0.5649, -0.7275, 0.01964, -0.6858, -0.6851, 0.728, -0.0257, -0.7275, 0.01964, -0.6858, -0.8728, -0.4227, 0.244, 0.8663, -0.3662, 0.3396, 0.7778, 0.01999, -0.6281, 0.5439, 0.6662, -0.5102, 0.8663, -0.3662, 0.3396, 0.5439, 0.6662, -0.5102, 0.6597, 0.7491, 0.06037, -0.7276, 0.01958, -0.6857, 0.7779, 0.01996, -0.6281, 0.7022, -0.4192, -0.5755, -0.7276, 0.01958, -0.6857, 0.7022, -0.4192, -0.5755, -0.6523, -0.4721, -0.5929, 0.544, 0.6662, -0.5102, 0.7779, 0.01996, -0.6281, -0.7276, 0.01958, -0.6857, 0.544, 0.6662, -0.5102, -0.7276, 0.01958, -0.6857, -0.6371, 0.5245, -0.5648, -0.634, -0.7725, 0.03563, -0.6643, -0.7458, 0.04947, 0.6404, -0.7621, 0.09575, -0.634, -0.7725, 0.03563, 0.6404, -0.7621, 0.09575, 0.6711, -0.7288, 0.1356, -0.6643, -0.7458, 0.04947, -0.8727, -0.4228, 0.2441, 0.8663, -0.3662, 0.3396, -0.6643, -0.7458, 0.04947, 0.8663, -0.3662, 0.3396, 0.6404, -0.7621, 0.09575, 0.6598, 0.749, 0.06043, -0.6852, 0.7279, -0.02569, -0.7059, 0.7078, 0.02734, 0.6598, 0.749, 0.06043, -0.7059, 0.7078, 0.02734, 0.7005, 0.7044, 0.1145, 0.812, 0.574, 0.1059, 0.7005, 0.7044, 0.1145, -0.7059, 0.7078, 0.02734, 0.812, 0.574, 0.1059, -0.7059, 0.7078, 0.02734, -0.7717, 0.634, -0.04984, 0.8663, -0.3662, 0.3396, 0.6597, 0.7491, 0.06037, 0.7005, 0.7044, 0.1145, 0.8663, -0.3662, 0.3396, 0.7005, 0.7044, 0.1145, 0.6404, -0.7621, 0.09575, -0.6851, 0.728, -0.0257, -0.8728, -0.4227, 0.244, -0.6643, -0.7458, 0.04945, -0.6851, 0.728, -0.0257, -0.6643, -0.7458, 0.04945, -0.7058, 0.7078, 0.02732, 0.812, 0.5739, 0.1059, 0.671, -0.7289, 0.1357, 0.6404, -0.7621, 0.09575, 0.812, 0.5739, 0.1059, 0.6404, -0.7621, 0.09575, 0.7005, 0.7044, 0.1145, -0.6339, -0.7726, 0.03559, -0.7717, 0.634, -0.04984, -0.6643, -0.7458, 0.04945, -0.7717, 0.634, -0.04984, -0.7058, 0.7078, 0.02732, -0.6643, -0.7458, 0.04945, 2.943e-07, -0.9808, -0.1953, 0.7037, -0.7068, 0.07218, 3.645e-06, -0.9999, -0.0168, 0.791, 0.6107, -0.03721, 0.7574, 0.639, 0.1341, 0.7036, -0.7069, 0.07215, 5.299e-07, 0.9997, 0.02341, 0.7574, 0.639, 0.1341, 0.791, 0.6107, -0.03722, 5.299e-07, 0.9997, 0.02341, 0.791, 0.6107, -0.03722, 1.624e-06, 0.9621, -0.2728, 0.7036, -0.7069, 0.07218, 0.7574, 0.639, 0.1341, 0.8523, 0.5228, 0.01927, 0.7036, -0.7069, 0.07218, 0.8523, 0.5228, 0.01927, 0.7387, -0.6726, 0.04501, 0.7574, 0.639, 0.1341, 5.299e-07, 0.9997, 0.02341, -1.653e-07, 1.0, 9.738e-06, 0.7574, 0.639, 0.1341, -1.653e-07, 1.0, 9.738e-06, 0.8523, 0.5227, 0.01923, 6.231e-06, -0.9999, -0.01704, 0.7037, -0.7068, 0.07209, 0.7387, -0.6725, 0.04501, 6.231e-06, -0.9999, -0.01704, 0.7387, -0.6725, 0.04501, -8.667e-06, -0.9993, 0.03656, 0.3406, -0.9397, -0.02985, 0.2202, 0.9754, 0.003257, -0.7166, 0.6878, -0.1156, 0.3406, -0.9397, -0.02985, -0.7166, 0.6878, -0.1156, -0.7149, -0.6605, -0.2293, 0.6913, 0.6542, 0.3066, 0.6593, 0.6714, 0.3383, -0.5318, 0.811, -0.2438, 0.6913, 0.6542, 0.3066, -0.5318, 0.811, -0.2438, -0.7166, 0.6878, -0.1156, 0.6913, 0.6543, 0.3066, 0.7623, -0.6356, 0.1222, 0.6593, 0.6715, 0.3383, -0.7166, 0.6878, -0.1156, -0.5318, 0.811, -0.2438, -0.7149, -0.6605, -0.2293, -0.7149, -0.6605, -0.2294, -0.7143, -0.5944, 0.3693, 0.6566, -0.6504, 0.3819, -0.7149, -0.6605, -0.2294, 0.6566, -0.6504, 0.3819, 0.7624, -0.6355, 0.1222, 0.6593, 0.6714, 0.3383, 0.809, 0.5712, 0.139, -0.6592, 0.7474, -0.08253, 0.6593, 0.6714, 0.3383, -0.6592, 0.7474, -0.08253, -0.5318, 0.811, -0.2438, 0.7623, -0.6356, 0.1222, 0.6566, -0.6505, 0.3819, 0.8089, 0.5712, 0.139, 0.7623, -0.6356, 0.1222, 0.8089, 0.5712, 0.139, 0.6593, 0.6715, 0.3383, -0.5318, 0.811, -0.2438, -0.6592, 0.7474, -0.08249, -0.7143, -0.5945, 0.3693, -0.5318, 0.811, -0.2438, -0.7143, -0.5945, 0.3693, -0.7149, -0.6605, -0.2293, 0.7095, -0.05767, 0.7023, 0.3415, -0.6669, 0.6623, 0.4265, 0.5005, 0.7534, 0.3415, -0.6669, 0.6623, 0.7095, -0.05767, 0.7023, -4.606e-05, -0.9141, 0.4056, 0.4265, 0.5005, 0.7534, 3.114e-05, 0.8581, 0.5135, 0.7095, -0.05767, 0.7023, 0.2201, 0.9755, 0.003164, -9.531e-06, 0.9973, 0.07369, 3.391e-06, 0.858, 0.5137, 0.2201, 0.9755, 0.003164, 3.391e-06, 0.858, 0.5137, 0.4265, 0.5004, 0.7535, 0.3408, -0.9396, -0.03026, 0.3415, -0.6669, 0.6623, 1.02e-05, -0.914, 0.4057, 0.3408, -0.9396, -0.03026, 1.02e-05, -0.914, 0.4057, 4.046e-06, -0.9941, 0.1082, 0.727, -0.582, 0.3642, 0.3415, -0.6669, 0.6623, 0.3408, -0.9396, -0.03026, 0.727, -0.5821, 0.3642, 0.7623, -0.6356, 0.1222, 0.6913, 0.6543, 0.3066, 0.727, -0.5821, 0.3642, 0.6913, 0.6543, 0.3066, 0.7888, 0.4758, 0.3891, 0.4265, 0.5004, 0.7535, 0.7889, 0.4757, 0.3891, 0.2201, 0.9755, 0.003164, 0.3408, -0.9396, -0.03026, -0.7149, -0.6605, -0.2294, 0.7624, -0.6355, 0.1222, 0.3408, -0.9396, -0.03026, 0.7624, -0.6355, 0.1222, 0.727, -0.582, 0.3642, 0.2201, 0.9755, 0.003164, 0.7889, 0.4757, 0.3891, 0.6913, 0.6542, 0.3066, 0.2201, 0.9755, 0.003164, 0.6913, 0.6542, 0.3066, -0.7166, 0.6878, -0.1156, 0.6566, -0.6504, 0.3818, -0.7143, -0.5944, 0.3693, -0.7953, -0.5312, 0.292, 0.6566, -0.6504, 0.3818, -0.7953, -0.5312, 0.292, 0.705, -0.6986, -0.1218, 0.8089, 0.5712, 0.139, 0.6566, -0.6505, 0.3819, 0.705, -0.6986, -0.1218, 0.8089, 0.5712, 0.139, 0.705, -0.6986, -0.1218, 0.7235, 0.6035, -0.3353, -0.7143, -0.5945, 0.3693, -0.6592, 0.7474, -0.08252, -0.7953, -0.5312, 0.292, 0.7235, 0.6035, -0.3352, 0.705, -0.6987, -0.1218, -0.3698, -0.57, -0.7338, 0.7235, 0.6035, -0.3352, -0.3698, -0.57, -0.7338, -0.3461, 0.705, -0.619, 0.705, -0.6987, -0.1218, -0.7953, -0.5312, 0.2921, -0.3698, -0.5699, -0.7338, -0.7953, -0.5312, 0.292, -0.6592, 0.7474, -0.08252, -0.3461, 0.705, -0.619, -0.7953, -0.5312, 0.292, -0.3461, 0.705, -0.619, -0.3697, -0.5699, -0.7338, 0.809, 0.5712, 0.139, 0.7235, 0.6034, -0.3353, -0.3461, 0.705, -0.619, 0.809, 0.5712, 0.139, -0.3461, 0.705, -0.619, -0.6592, 0.7474, -0.08253, 0.812, 0.5739, 0.1059, 0.791, 0.6107, -0.03721, 0.7036, -0.7069, 0.07215, 0.812, 0.5739, 0.1059, 0.7036, -0.7069, 0.07215, 0.671, -0.7289, 0.1357, 0.812, 0.574, 0.1059, -0.7717, 0.634, -0.04984, -4.388e-05, 0.962, -0.2729, 0.812, 0.574, 0.1059, -4.388e-05, 0.962, -0.2729, 0.791, 0.6107, -0.0372, 0.6711, -0.7288, 0.1356, 0.7037, -0.7068, 0.07218, 2.943e-07, -0.9808, -0.1953, 0.6711, -0.7288, 0.1356, 2.943e-07, -0.9808, -0.1953, -0.634, -0.7725, 0.03563, -0.6339, -0.7726, 0.03559, -3.633e-05, -0.9808, -0.1951, 6.61e-05, 0.9621, -0.2729, -0.6339, -0.7726, 0.03559, 6.61e-05, 0.9621, -0.2729, -0.7717, 0.634, -0.04984, 7.6e-07, -0.914, 0.4056, 0.7095, -0.05768, 0.7024, 0.9413, 0.1474, -0.3038, 7.6e-07, -0.914, 0.4056, 0.9413, 0.1474, -0.3038, 3.833e-05, -0.5428, -0.8399, 0.7095, -0.05768, 0.7024, 4.992e-06, 0.858, 0.5137, -6.981e-06, 0.9474, -0.3202, 0.7095, -0.05768, 0.7024, -6.981e-06, 0.9474, -0.3202, 0.9413, 0.1474, -0.3038, 0.7387, -0.6726, 0.04501, 0.8523, 0.5228, 0.01927, 0.2202, 0.9754, 0.003257, 0.7387, -0.6726, 0.04501, 0.2202, 0.9754, 0.003257, 0.3406, -0.9397, -0.02985, 0.7387, -0.6725, 0.04501, 0.3408, -0.9396, -0.03026, 4.046e-06, -0.9941, 0.1082, 0.7387, -0.6725, 0.04501, 4.046e-06, -0.9941, 0.1082, -8.667e-06, -0.9993, 0.03656, 0.2201, 0.9755, 0.003164, 0.8523, 0.5227, 0.01923, -1.653e-07, 1.0, 9.738e-06, 0.2201, 0.9755, 0.003164, -1.653e-07, 1.0, 9.738e-06, -9.531e-06, 0.9973, 0.07369, 3e-05, -0.5428, -0.8398, 0.9413, 0.1476, -0.3035, 0.7455, -0.3119, -0.589, 3e-05, -0.5428, -0.8398, 0.7455, -0.3119, -0.589, 2.789e-05, -0.74, -0.6726, 0.7454, -0.3119, -0.5891, 0.8986, -0.4357, -0.05144, 9.395e-05, -0.9979, -0.06485, 0.7454, -0.3119, -0.5891, 9.395e-05, -0.9979, -0.06485, 1.426e-05, -0.7399, -0.6727, 0.9413, 0.1474, -0.3038, 0.8681, 0.4729, -0.151, 0.8986, -0.4358, -0.05145, 0.9413, 0.1474, -0.3038, 0.8986, -0.4358, -0.05145, 0.7454, -0.312, -0.5891, 0.9413, 0.1474, -0.3038, -6.981e-06, 0.9474, -0.3202, 1.316e-05, 0.952, -0.3062, 0.9413, 0.1474, -0.3038, 1.316e-05, 0.952, -0.3062, 0.8681, 0.4729, -0.151, 0.8986, -0.4358, -0.05145, 0.8681, 0.4729, -0.151, 0.7471, 0.432, 0.5052, 0.8986, -0.4358, -0.05145, 0.7471, 0.432, 0.5052, 0.7623, -0.4046, 0.5052, 4.707e-06, -0.9209, 0.3897, 0.7623, -0.4046, 0.5052, 2.301e-05, -0.3174, 0.9483, 3.412e-05, 0.8667, 0.4988, 6.367e-06, 0.1332, 0.9911, 0.7471, 0.4321, 0.5051, 0.7623, -0.4047, 0.5051, 0.7471, 0.4321, 0.5051, 6.367e-06, 0.1332, 0.9911, 0.7623, -0.4047, 0.5051, 6.367e-06, 0.1332, 0.9911, -3.416e-06, -0.3175, 0.9483, 1.723e-05, 0.9519, -0.3064, 2.963e-06, 0.8667, 0.4988, 0.7471, 0.432, 0.5052, 1.723e-05, 0.9519, -0.3064, 0.7471, 0.432, 0.5052, 0.8681, 0.4728, -0.1511, 9.395e-05, -0.9979, -0.06485, 0.8986, -0.4357, -0.05144, 0.7623, -0.4046, 0.5052, 9.395e-05, -0.9979, -0.06485, 0.7623, -0.4046, 0.5052, 4.707e-06, -0.9209, 0.3897, 9.395e-05, -0.9979, -0.06485, 4.707e-06, -0.9209, 0.3897, -0.7623, -0.4046, 0.5052, 9.395e-05, -0.9979, -0.06485, -0.7623, -0.4046, 0.5052, -0.8986, -0.4357, -0.05145, 1.723e-05, 0.9519, -0.3064, -0.8681, 0.4728, -0.1511, -0.7471, 0.432, 0.5052, 1.723e-05, 0.9519, -0.3064, -0.7471, 0.432, 0.5052, 2.963e-06, 0.8667, 0.4988, -0.7623, -0.4047, 0.5051, -3.416e-06, -0.3175, 0.9483, 6.367e-06, 0.1332, 0.9911, -0.7623, -0.4047, 0.5051, 6.367e-06, 0.1332, 0.9911, -0.7471, 0.4321, 0.5051, 3.412e-05, 0.8667, 0.4988, -0.7471, 0.4321, 0.5051, 6.367e-06, 0.1332, 0.9911, 4.707e-06, -0.9209, 0.3897, 2.301e-05, -0.3174, 0.9483, -0.7623, -0.4046, 0.5052, -0.8986, -0.4358, -0.0514, -0.7623, -0.4047, 0.5052, -0.7471, 0.4321, 0.5052, -0.8986, -0.4358, -0.0514, -0.7471, 0.4321, 0.5052, -0.8681, 0.4728, -0.1511, -0.9412, 0.1473, -0.3039, -0.8681, 0.4728, -0.1511, 1.316e-05, 0.952, -0.3062, -0.9412, 0.1473, -0.3039, 1.316e-05, 0.952, -0.3062, -6.981e-06, 0.9474, -0.3202, -0.9412, 0.1473, -0.3039, -0.7454, -0.312, -0.5891, -0.8986, -0.4358, -0.0514, -0.9412, 0.1473, -0.3039, -0.8986, -0.4358, -0.0514, -0.8681, 0.4728, -0.1511, -0.7454, -0.3119, -0.5891, 1.426e-05, -0.7399, -0.6727, 9.395e-05, -0.9979, -0.06485, -0.7454, -0.3119, -0.5891, 9.395e-05, -0.9979, -0.06485, -0.8986, -0.4357, -0.05145, 3e-05, -0.5428, -0.8398, 2.789e-05, -0.74, -0.6726, -0.7455, -0.312, -0.589, 3e-05, -0.5428, -0.8398, -0.7455, -0.312, -0.589, -0.9413, 0.1476, -0.3035, -0.2201, 0.9755, 0.003163, -9.531e-06, 0.9973, 0.07369, -1.653e-07, 1.0, 9.738e-06, -0.2201, 0.9755, 0.003163, -1.653e-07, 1.0, 9.738e-06, -0.8523, 0.5227, 0.01924, -0.7387, -0.6725, 0.04504, -8.667e-06, -0.9993, 0.03656, 4.046e-06, -0.9941, 0.1082, -0.7387, -0.6725, 0.04504, 4.046e-06, -0.9941, 0.1082, -0.3408, -0.9396, -0.03016, -0.7387, -0.6726, 0.04499, -0.3406, -0.9397, -0.02985, -0.2202, 0.9754, 0.003257, -0.7387, -0.6726, 0.04499, -0.2202, 0.9754, 0.003257, -0.8523, 0.5228, 0.01929, -0.7095, -0.05766, 0.7023, -0.9412, 0.1473, -0.3039, -6.981e-06, 0.9474, -0.3202, -0.7095, -0.05766, 0.7023, -6.981e-06, 0.9474, -0.3202, 4.992e-06, 0.858, 0.5137, 7.6e-07, -0.914, 0.4056, 3.833e-05, -0.5428, -0.8399, -0.9412, 0.1473, -0.3039, 7.6e-07, -0.914, 0.4056, -0.9412, 0.1473, -0.3039, -0.7095, -0.05766, 0.7023, 0.6339, -0.7726, 0.03569, 0.7717, 0.634, -0.04982, 6.61e-05, 0.9621, -0.2729, 0.6339, -0.7726, 0.03569, 6.61e-05, 0.9621, -0.2729, -3.633e-05, -0.9808, -0.1951, -0.6711, -0.7288, 0.1356, 0.634, -0.7725, 0.03562, 2.943e-07, -0.9808, -0.1953, -0.6711, -0.7288, 0.1356, 2.943e-07, -0.9808, -0.1953, -0.7037, -0.7068, 0.07217, -0.812, 0.574, 0.1058, -0.791, 0.6107, -0.03721, 4.201e-05, 0.962, -0.2729, -0.812, 0.574, 0.1058, 4.201e-05, 0.962, -0.2729, 0.7717, 0.634, -0.0498, -0.812, 0.5739, 0.1059, -0.671, -0.7289, 0.1356, -0.7036, -0.7069, 0.07217, -0.812, 0.5739, 0.1059, -0.7036, -0.7069, 0.07217, -0.791, 0.6107, -0.03723, -0.809, 0.5712, 0.139, 0.6592, 0.7474, -0.0825, 0.3461, 0.705, -0.619, -0.809, 0.5712, 0.139, 0.3461, 0.705, -0.619, -0.7235, 0.6034, -0.3353, 0.7953, -0.5312, 0.2921, 0.3698, -0.5699, -0.7338, 0.3461, 0.705, -0.619, 0.7953, -0.5312, 0.2921, 0.3461, 0.705, -0.619, 0.6592, 0.7474, -0.08251, -0.705, -0.6987, -0.1218, 0.3697, -0.5699, -0.7338, 0.7953, -0.5312, 0.2921, -0.7235, 0.6035, -0.3352, 0.3461, 0.7051, -0.619, 0.3697, -0.57, -0.7337, -0.7235, 0.6035, -0.3352, 0.3697, -0.57, -0.7337, -0.705, -0.6987, -0.1218, 0.7143, -0.5945, 0.3693, 0.7953, -0.5312, 0.2921, 0.6592, 0.7474, -0.08251, -0.8089, 0.5712, 0.139, -0.7235, 0.6035, -0.3353, -0.705, -0.6986, -0.1218, -0.8089, 0.5712, 0.139, -0.705, -0.6986, -0.1218, -0.6566, -0.6505, 0.3819, -0.6566, -0.6504, 0.3819, -0.705, -0.6987, -0.1219, 0.7953, -0.5312, 0.292, -0.6566, -0.6504, 0.3819, 0.7953, -0.5312, 0.292, 0.7144, -0.5944, 0.3692, -0.2201, 0.9755, 0.003163, 0.7166, 0.6878, -0.1157, -0.6913, 0.6542, 0.3066, -0.2201, 0.9755, 0.003163, -0.6913, 0.6542, 0.3066, -0.7889, 0.4757, 0.3891, -0.3408, -0.9396, -0.03016, -0.727, -0.582, 0.3642, -0.7624, -0.6355, 0.1222, -0.3408, -0.9396, -0.03016, -0.7624, -0.6355, 0.1222, 0.715, -0.6605, -0.2293, -0.4266, 0.5004, 0.7534, -0.2201, 0.9755, 0.003163, -0.7889, 0.4757, 0.3891, -0.727, -0.582, 0.3642, -0.7888, 0.4758, 0.3891, -0.6913, 0.6543, 0.3066, -0.727, -0.582, 0.3642, -0.6913, 0.6543, 0.3066, -0.7623, -0.6356, 0.1221, -0.727, -0.582, 0.3642, -0.3408, -0.9396, -0.03016, -0.3414, -0.6669, 0.6624, -0.3408, -0.9396, -0.03016, 4.046e-06, -0.9941, 0.1082, 1.02e-05, -0.914, 0.4057, -0.3408, -0.9396, -0.03016, 1.02e-05, -0.914, 0.4057, -0.3414, -0.6669, 0.6624, -0.2201, 0.9755, 0.003163, -0.4266, 0.5004, 0.7534, 3.391e-06, 0.858, 0.5137, -0.2201, 0.9755, 0.003163, 3.391e-06, 0.858, 0.5137, -9.531e-06, 0.9973, 0.07369, -0.4265, 0.5004, 0.7534, -0.7096, -0.05765, 0.7023, -4.406e-05, 0.8581, 0.5135, -0.3414, -0.6669, 0.6623, 4.882e-05, -0.9141, 0.4056, -0.7096, -0.05765, 0.7023, -0.7096, -0.05765, 0.7023, -0.4265, 0.5004, 0.7534, -0.3414, -0.6669, 0.6623, 0.5318, 0.811, -0.2438, 0.7149, -0.6605, -0.2293, 0.7143, -0.5945, 0.3693, 0.5318, 0.811, -0.2438, 0.7143, -0.5945, 0.3693, 0.6592, 0.7474, -0.08246, -0.7623, -0.6356, 0.1221, -0.6593, 0.6715, 0.3384, -0.8089, 0.5712, 0.139, -0.7623, -0.6356, 0.1221, -0.8089, 0.5712, 0.139, -0.6566, -0.6505, 0.3819, -0.6593, 0.6714, 0.3384, 0.5318, 0.811, -0.2438, 0.6592, 0.7474, -0.0825, -0.6593, 0.6714, 0.3384, 0.6592, 0.7474, -0.0825, -0.809, 0.5712, 0.139, 0.715, -0.6605, -0.2293, -0.7624, -0.6355, 0.1222, -0.6566, -0.6504, 0.3819, 0.715, -0.6605, -0.2293, -0.6566, -0.6504, 0.3819, 0.7144, -0.5944, 0.3692, 0.7166, 0.6878, -0.1156, 0.7149, -0.6605, -0.2293, 0.5318, 0.811, -0.2438, -0.6913, 0.6543, 0.3066, -0.6593, 0.6715, 0.3384, -0.7623, -0.6356, 0.1221, -0.6913, 0.6542, 0.3066, 0.7166, 0.6878, -0.1157, 0.5318, 0.811, -0.2438, -0.6913, 0.6542, 0.3066, 0.5318, 0.811, -0.2438, -0.6593, 0.6714, 0.3384, -0.3406, -0.9397, -0.02985, 0.7149, -0.6605, -0.2293, 0.7166, 0.6878, -0.1156, -0.3406, -0.9397, -0.02985, 0.7166, 0.6878, -0.1156, -0.2202, 0.9754, 0.003257, 6.231e-06, -0.9999, -0.01704, -8.667e-06, -0.9993, 0.03656, -0.7387, -0.6725, 0.04504, 6.231e-06, -0.9999, -0.01704, -0.7387, -0.6725, 0.04504, -0.7037, -0.7068, 0.0721, -0.7574, 0.639, 0.1341, -0.8523, 0.5227, 0.01924, -1.653e-07, 1.0, 9.738e-06, -0.7574, 0.639, 0.1341, -1.653e-07, 1.0, 9.738e-06, 5.299e-07, 0.9997, 0.02341, -0.7036, -0.7069, 0.0722, -0.7387, -0.6726, 0.04499, -0.8523, 0.5228, 0.01929, -0.7036, -0.7069, 0.0722, -0.8523, 0.5228, 0.01929, -0.7574, 0.639, 0.1341, 5.299e-07, 0.9997, 0.02341, 1.624e-06, 0.9621, -0.2728, -0.791, 0.6107, -0.03721, 5.299e-07, 0.9997, 0.02341, -0.791, 0.6107, -0.03721, -0.7574, 0.639, 0.1341, -0.791, 0.6107, -0.03723, -0.7036, -0.7069, 0.07217, -0.7574, 0.639, 0.1341, 2.943e-07, -0.9808, -0.1953, 3.645e-06, -0.9999, -0.0168, -0.7037, -0.7068, 0.07217, 0.7717, 0.634, -0.04982, 0.6643, -0.7458, 0.04942, 0.7058, 0.7078, 0.02735, 0.6339, -0.7726, 0.03569, 0.6643, -0.7458, 0.04942, 0.7717, 0.634, -0.04982, -0.812, 0.5739, 0.1059, -0.7005, 0.7044, 0.1145, -0.6404, -0.7621, 0.09577, -0.812, 0.5739, 0.1059, -0.6404, -0.7621, 0.09577, -0.671, -0.7289, 0.1356, 0.6851, 0.728, -0.0257, 0.7058, 0.7078, 0.02735, 0.6643, -0.7458, 0.04942, 0.6851, 0.728, -0.0257, 0.6643, -0.7458, 0.04942, 0.8728, -0.4227, 0.244, -0.8663, -0.3662, 0.3396, -0.6404, -0.7621, 0.09577, -0.7005, 0.7044, 0.1145, -0.8663, -0.3662, 0.3396, -0.7005, 0.7044, 0.1145, -0.6597, 0.7491, 0.0604, -0.812, 0.574, 0.1058, 0.7717, 0.634, -0.0498, 0.7059, 0.7078, 0.02731, -0.812, 0.574, 0.1058, 0.7059, 0.7078, 0.02731, -0.7005, 0.7044, 0.1146, -0.6598, 0.749, 0.0604, -0.7005, 0.7044, 0.1146, 0.7059, 0.7078, 0.02731, -0.6598, 0.749, 0.0604, 0.7059, 0.7078, 0.02731, 0.6852, 0.7279, -0.02567, 0.6643, -0.7458, 0.0495, -0.6404, -0.7621, 0.09574, -0.8664, -0.3662, 0.3396, 0.6643, -0.7458, 0.0495, -0.8664, -0.3662, 0.3396, 0.8728, -0.4228, 0.244, 0.634, -0.7725, 0.03562, -0.6711, -0.7288, 0.1356, -0.6404, -0.7621, 0.09574, 0.634, -0.7725, 0.03562, -0.6404, -0.7621, 0.09574, 0.6643, -0.7458, 0.0495, -0.5439, 0.6662, -0.5102, 0.6371, 0.5245, -0.5648, 0.7276, 0.01961, -0.6857, -0.5439, 0.6662, -0.5102, 0.7276, 0.01961, -0.6857, -0.7779, 0.01998, -0.6281, 0.7276, 0.01961, -0.6857, 0.6524, -0.4721, -0.5929, -0.7022, -0.4192, -0.5755, 0.7276, 0.01961, -0.6857, -0.7022, -0.4192, -0.5755, -0.7779, 0.01998, -0.6281, -0.8663, -0.3662, 0.3396, -0.6597, 0.7491, 0.0604, -0.5439, 0.6662, -0.5102, -0.8663, -0.3662, 0.3396, -0.5439, 0.6662, -0.5102, -0.7778, 0.01998, -0.6281, 0.6851, 0.728, -0.0257, 0.8728, -0.4227, 0.244, 0.7275, 0.01965, -0.6858, 0.6851, 0.728, -0.0257, 0.7275, 0.01965, -0.6858, 0.637, 0.5245, -0.5649, 0.8728, -0.4227, 0.244, 0.4447, -0.7991, 0.4045, 0.6523, -0.4722, -0.5929, 0.8728, -0.4227, 0.244, 0.6523, -0.4722, -0.5929, 0.7275, 0.01965, -0.6858, -0.8663, -0.3662, 0.3396, -0.7778, 0.01998, -0.6281, -0.7022, -0.4192, -0.5756, -0.8663, -0.3662, 0.3396, -0.7022, -0.4192, -0.5756, -0.5556, -0.7299, 0.3982, 0.4448, -0.7991, 0.4045, -0.5556, -0.7299, 0.3982, -0.7021, -0.4192, -0.5756, 0.4448, -0.7991, 0.4045, -0.7021, -0.4192, -0.5756, 0.6523, -0.4721, -0.593, 0.8728, -0.4227, 0.244, -0.8664, -0.3662, 0.3396, -0.5556, -0.7299, 0.3982, 0.8728, -0.4227, 0.244, -0.5556, -0.7299, 0.3982, 0.4448, -0.7991, 0.4044, 0.6852, 0.7279, -0.02567, 0.637, 0.5245, -0.5649, -0.5439, 0.6662, -0.5102, 0.6852, 0.7279, -0.02567, -0.5439, 0.6662, -0.5102, -0.6598, 0.749, 0.0604, 0.3414, -0.6669, 0.6623, 0.727, -0.5821, 0.3642, 0.4265, 0.5004, 0.7535, 0.4264, 0.5004, 0.7535, 0.727, -0.582, 0.3642, 0.7889, 0.4758, 0.389, -0.7888, 0.4758, 0.389, -0.727, -0.582, 0.3642, -0.4265, 0.5004, 0.7535, -0.727, -0.582, 0.3642, -0.3414, -0.6669, 0.6623, -0.4265, 0.5004, 0.7534])] * 3)])
me_cube_004 = bpy.data.meshes.new('Cube.004')
me_cube_004.from_pydata([(-1.0, -1.0, -1.0), (-1.0, -1.0, 1.0), (-1.0, 1.0, -1.0), (-1.0, 1.0, 1.0), (1.0, -1.0, -1.0), (1.0, -1.0, 1.0), (1.0, 1.0, -1.0), (1.0, 1.0, 1.0)], [], [(0, 1, 3, 2), (2, 3, 7, 6), (6, 7, 5, 4), (4, 5, 1, 0), (2, 6, 4, 0), (7, 3, 1, 5)])
_uv = me_cube_004.uv_layers.new(name='UVMap')
_uv.uv.foreach_set('vector', [0.375, 0.0, 0.625, 0.0, 0.625, 0.25, 0.375, 0.25, 0.375, 0.25, 0.625, 0.25, 0.625, 0.5, 0.375, 0.5, 0.375, 0.5, 0.625, 0.5, 0.625, 0.75, 0.375, 0.75, 0.375, 0.75, 0.625, 0.75, 0.625, 1.0, 0.375, 1.0, 0.125, 0.5, 0.375, 0.5, 0.375, 0.75, 0.125, 0.75, 0.625, 0.5, 0.875, 0.5, 0.875, 0.75, 0.625, 0.75])
me_cube_004.use_remesh_fix_poles = True
me_cube_004.use_remesh_preserve_attributes = False
me_cube_004.update()

# ---- objects
ob_ground_collider = bpy.data.objects.new('Ground_collider', me_plane)
ob_humanlow = bpy.data.objects.new('HumanLow', me_cube_003)
ob_cube = bpy.data.objects.new('Cube', me_cube_004)

# ---- transforms, parenting, visibility, modifiers, constraints
ob_ground_collider.location = (0.0, 0.0, 0.0)
ob_humanlow.location = (0.0, 0.0, 0.0)
ob_humanlow.rotation_mode = 'QUATERNION'
ob_humanlow.rotation_quaternion = (4.371e-08, 0.0, 0.0, 1.0)
ob_humanlow.scale = (0.8418, 0.8418, 0.8418)
ob_cube.location = (0.0, 0.0, -0.9)

# ---- collection membership
scene.collection.objects.link(ob_ground_collider)
scene.collection.objects.link(ob_humanlow)
scene.collection.objects.link(ob_cube)

# ---- scene / render settings (as saved in the file)
scene.frame_start = 1; scene.frame_end = 250; scene.frame_set(1)
scene.render.engine = 'BLENDER_EEVEE_NEXT'
scene.cycles.use_denoising = False
scene.cycles.samples = 128
scene.cycles.sampling_pattern = 'TABULATED_SOBOL'
scene.cycles.use_adaptive_sampling = False
scene.cycles.use_light_tree = False
scene.view_settings.view_transform = 'Filmic'
bpy.context.view_layer.update()

# ---- added for rendering (the .blend has no active camera and no usable light): camera, sun
cam_auto = bpy.data.cameras.new('AutoCamera')
cam_auto.lens = 50.0
cam_auto.sensor_width = 36.0
cam_auto.clip_end = 22963.5
ob_auto_camera = bpy.data.objects.new('AutoCamera', cam_auto)
scene.collection.objects.link(ob_auto_camera)
ob_auto_camera.location = (1308.47, -1570.16, 1046.65)
ob_auto_camera.rotation_euler = (1.09748, -7.21219e-08, 0.694738)
scene.camera = ob_auto_camera
light_auto_sun = bpy.data.lights.new('AutoSun', 'SUN')
light_auto_sun.energy = 3.0
light_auto_sun.angle = 0.0523599
ob_auto_sun = bpy.data.objects.new('AutoSun', light_auto_sun)
scene.collection.objects.link(ob_auto_sun)
ob_auto_sun.rotation_euler = (0.872665, 0.174533, 0.523599)
bpy.context.view_layer.update()
